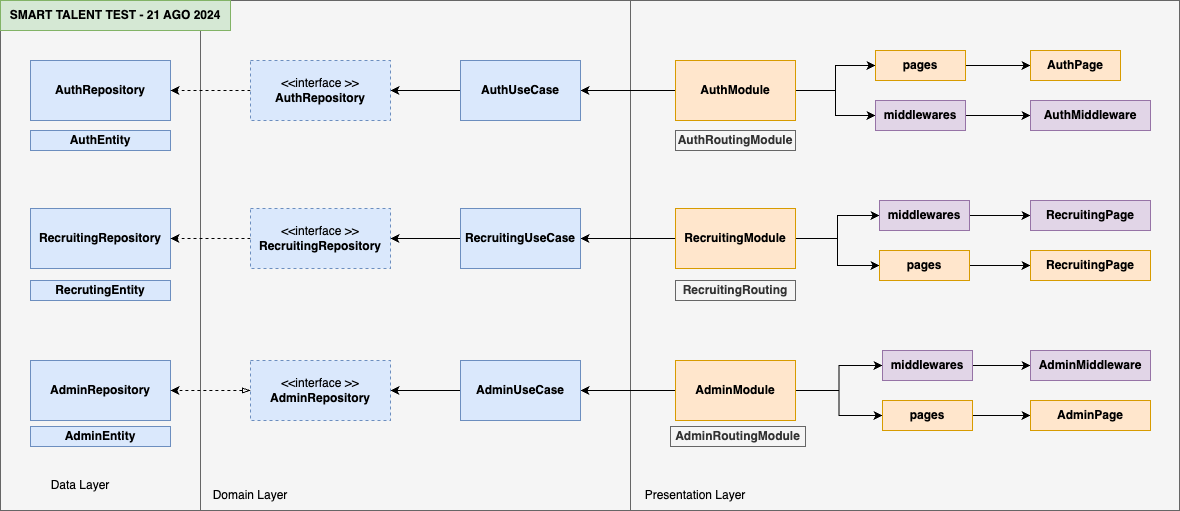

The diagram above was exported from draw.io. Its source (the exported page's mxGraphModel, read from the mxfile embedded in the PNG):
<mxGraphModel dx="2254" dy="783" grid="1" gridSize="10" guides="1" tooltips="1" connect="1" arrows="1" fold="1" page="1" pageScale="1" pageWidth="850" pageHeight="1100" math="0" shadow="0">
  <root>
    <mxCell id="0" />
    <mxCell id="1" parent="0" />
    <mxCell id="xDIa1F2VFs95qdDBm7Xm-56" value="" style="rounded=0;whiteSpace=wrap;html=1;fillColor=#f5f5f5;strokeColor=#666666;fontColor=#333333;" vertex="1" parent="1">
      <mxGeometry x="-170" y="40" width="430" height="510" as="geometry" />
    </mxCell>
    <mxCell id="xDIa1F2VFs95qdDBm7Xm-2" value="" style="rounded=0;whiteSpace=wrap;html=1;fillColor=#f5f5f5;strokeColor=#666666;fontColor=#333333;" vertex="1" parent="1">
      <mxGeometry x="260" y="40" width="549" height="510" as="geometry" />
    </mxCell>
    <mxCell id="xDIa1F2VFs95qdDBm7Xm-14" style="edgeStyle=orthogonalEdgeStyle;rounded=0;orthogonalLoop=1;jettySize=auto;html=1;entryX=0;entryY=0.5;entryDx=0;entryDy=0;" edge="1" parent="1" source="xDIa1F2VFs95qdDBm7Xm-5" target="xDIa1F2VFs95qdDBm7Xm-8">
      <mxGeometry relative="1" as="geometry" />
    </mxCell>
    <mxCell id="xDIa1F2VFs95qdDBm7Xm-15" style="edgeStyle=orthogonalEdgeStyle;rounded=0;orthogonalLoop=1;jettySize=auto;html=1;" edge="1" parent="1" source="xDIa1F2VFs95qdDBm7Xm-5" target="xDIa1F2VFs95qdDBm7Xm-13">
      <mxGeometry relative="1" as="geometry" />
    </mxCell>
    <mxCell id="xDIa1F2VFs95qdDBm7Xm-21" value="" style="edgeStyle=orthogonalEdgeStyle;rounded=0;orthogonalLoop=1;jettySize=auto;html=1;" edge="1" parent="1" source="xDIa1F2VFs95qdDBm7Xm-5" target="xDIa1F2VFs95qdDBm7Xm-20">
      <mxGeometry relative="1" as="geometry" />
    </mxCell>
    <mxCell id="xDIa1F2VFs95qdDBm7Xm-5" value="AuthModule" style="rounded=0;whiteSpace=wrap;html=1;fillColor=#ffe6cc;strokeColor=#d79b00;fontStyle=1" vertex="1" parent="1">
      <mxGeometry x="305" y="100" width="120" height="60" as="geometry" />
    </mxCell>
    <mxCell id="xDIa1F2VFs95qdDBm7Xm-16" style="edgeStyle=orthogonalEdgeStyle;rounded=0;orthogonalLoop=1;jettySize=auto;html=1;entryX=0;entryY=0.5;entryDx=0;entryDy=0;" edge="1" parent="1" source="xDIa1F2VFs95qdDBm7Xm-6" target="xDIa1F2VFs95qdDBm7Xm-9">
      <mxGeometry relative="1" as="geometry" />
    </mxCell>
    <mxCell id="xDIa1F2VFs95qdDBm7Xm-17" style="edgeStyle=orthogonalEdgeStyle;rounded=0;orthogonalLoop=1;jettySize=auto;html=1;" edge="1" parent="1" source="xDIa1F2VFs95qdDBm7Xm-6" target="xDIa1F2VFs95qdDBm7Xm-12">
      <mxGeometry relative="1" as="geometry" />
    </mxCell>
    <mxCell id="xDIa1F2VFs95qdDBm7Xm-23" value="" style="edgeStyle=orthogonalEdgeStyle;rounded=0;orthogonalLoop=1;jettySize=auto;html=1;" edge="1" parent="1" source="xDIa1F2VFs95qdDBm7Xm-6" target="xDIa1F2VFs95qdDBm7Xm-22">
      <mxGeometry relative="1" as="geometry" />
    </mxCell>
    <mxCell id="xDIa1F2VFs95qdDBm7Xm-6" value="RecruitingModule" style="rounded=0;whiteSpace=wrap;html=1;fillColor=#ffe6cc;strokeColor=#d79b00;fontStyle=1" vertex="1" parent="1">
      <mxGeometry x="305" y="248" width="120" height="60" as="geometry" />
    </mxCell>
    <mxCell id="xDIa1F2VFs95qdDBm7Xm-18" style="edgeStyle=orthogonalEdgeStyle;rounded=0;orthogonalLoop=1;jettySize=auto;html=1;entryX=0;entryY=0.5;entryDx=0;entryDy=0;" edge="1" parent="1" source="xDIa1F2VFs95qdDBm7Xm-7" target="xDIa1F2VFs95qdDBm7Xm-10">
      <mxGeometry relative="1" as="geometry" />
    </mxCell>
    <mxCell id="xDIa1F2VFs95qdDBm7Xm-19" style="edgeStyle=orthogonalEdgeStyle;rounded=0;orthogonalLoop=1;jettySize=auto;html=1;" edge="1" parent="1" source="xDIa1F2VFs95qdDBm7Xm-7" target="xDIa1F2VFs95qdDBm7Xm-11">
      <mxGeometry relative="1" as="geometry" />
    </mxCell>
    <mxCell id="xDIa1F2VFs95qdDBm7Xm-25" value="" style="edgeStyle=orthogonalEdgeStyle;rounded=0;orthogonalLoop=1;jettySize=auto;html=1;" edge="1" parent="1" source="xDIa1F2VFs95qdDBm7Xm-7" target="xDIa1F2VFs95qdDBm7Xm-24">
      <mxGeometry relative="1" as="geometry" />
    </mxCell>
    <mxCell id="xDIa1F2VFs95qdDBm7Xm-7" value="AdminModule" style="rounded=0;whiteSpace=wrap;html=1;fillColor=#ffe6cc;strokeColor=#d79b00;fontStyle=1" vertex="1" parent="1">
      <mxGeometry x="305" y="400" width="120" height="60" as="geometry" />
    </mxCell>
    <mxCell id="xDIa1F2VFs95qdDBm7Xm-32" value="" style="edgeStyle=orthogonalEdgeStyle;rounded=0;orthogonalLoop=1;jettySize=auto;html=1;" edge="1" parent="1" source="xDIa1F2VFs95qdDBm7Xm-8" target="xDIa1F2VFs95qdDBm7Xm-31">
      <mxGeometry relative="1" as="geometry" />
    </mxCell>
    <mxCell id="xDIa1F2VFs95qdDBm7Xm-8" value="pages" style="rounded=0;whiteSpace=wrap;html=1;fillColor=#ffe6cc;strokeColor=#d79b00;fontStyle=1" vertex="1" parent="1">
      <mxGeometry x="505" y="90" width="90" height="30" as="geometry" />
    </mxCell>
    <mxCell id="xDIa1F2VFs95qdDBm7Xm-46" style="edgeStyle=orthogonalEdgeStyle;rounded=0;orthogonalLoop=1;jettySize=auto;html=1;" edge="1" parent="1" source="xDIa1F2VFs95qdDBm7Xm-9" target="xDIa1F2VFs95qdDBm7Xm-45">
      <mxGeometry relative="1" as="geometry" />
    </mxCell>
    <mxCell id="xDIa1F2VFs95qdDBm7Xm-9" value="middlewares" style="rounded=0;whiteSpace=wrap;html=1;fillColor=#e1d5e7;strokeColor=#9673a6;fontStyle=1" vertex="1" parent="1">
      <mxGeometry x="509" y="240" width="90" height="30" as="geometry" />
    </mxCell>
    <mxCell id="xDIa1F2VFs95qdDBm7Xm-44" style="edgeStyle=orthogonalEdgeStyle;rounded=0;orthogonalLoop=1;jettySize=auto;html=1;entryX=0;entryY=0.5;entryDx=0;entryDy=0;" edge="1" parent="1" source="xDIa1F2VFs95qdDBm7Xm-10" target="xDIa1F2VFs95qdDBm7Xm-36">
      <mxGeometry relative="1" as="geometry" />
    </mxCell>
    <mxCell id="xDIa1F2VFs95qdDBm7Xm-10" value="middlewares" style="rounded=0;whiteSpace=wrap;html=1;fillColor=#e1d5e7;strokeColor=#9673a6;fontStyle=1" vertex="1" parent="1">
      <mxGeometry x="512" y="390" width="90" height="30" as="geometry" />
    </mxCell>
    <mxCell id="xDIa1F2VFs95qdDBm7Xm-49" value="" style="edgeStyle=orthogonalEdgeStyle;rounded=0;orthogonalLoop=1;jettySize=auto;html=1;" edge="1" parent="1" source="xDIa1F2VFs95qdDBm7Xm-11" target="xDIa1F2VFs95qdDBm7Xm-48">
      <mxGeometry relative="1" as="geometry" />
    </mxCell>
    <mxCell id="xDIa1F2VFs95qdDBm7Xm-11" value="pages" style="rounded=0;whiteSpace=wrap;html=1;fillColor=#ffe6cc;strokeColor=#d79b00;fontStyle=1" vertex="1" parent="1">
      <mxGeometry x="512" y="440" width="90" height="30" as="geometry" />
    </mxCell>
    <mxCell id="xDIa1F2VFs95qdDBm7Xm-34" value="" style="edgeStyle=orthogonalEdgeStyle;rounded=0;orthogonalLoop=1;jettySize=auto;html=1;" edge="1" parent="1" source="xDIa1F2VFs95qdDBm7Xm-12" target="xDIa1F2VFs95qdDBm7Xm-33">
      <mxGeometry relative="1" as="geometry" />
    </mxCell>
    <mxCell id="xDIa1F2VFs95qdDBm7Xm-12" value="pages" style="rounded=0;whiteSpace=wrap;html=1;fillColor=#ffe6cc;strokeColor=#d79b00;fontStyle=1" vertex="1" parent="1">
      <mxGeometry x="509" y="290" width="90" height="30" as="geometry" />
    </mxCell>
    <mxCell id="xDIa1F2VFs95qdDBm7Xm-52" style="edgeStyle=orthogonalEdgeStyle;rounded=0;orthogonalLoop=1;jettySize=auto;html=1;" edge="1" parent="1" source="xDIa1F2VFs95qdDBm7Xm-13" target="xDIa1F2VFs95qdDBm7Xm-51">
      <mxGeometry relative="1" as="geometry" />
    </mxCell>
    <mxCell id="xDIa1F2VFs95qdDBm7Xm-13" value="middlewares" style="rounded=0;whiteSpace=wrap;html=1;fillColor=#e1d5e7;strokeColor=#9673a6;fontStyle=1" vertex="1" parent="1">
      <mxGeometry x="505" y="140" width="90" height="30" as="geometry" />
    </mxCell>
    <mxCell id="xDIa1F2VFs95qdDBm7Xm-43" value="" style="edgeStyle=orthogonalEdgeStyle;rounded=0;orthogonalLoop=1;jettySize=auto;html=1;" edge="1" parent="1" source="xDIa1F2VFs95qdDBm7Xm-20" target="xDIa1F2VFs95qdDBm7Xm-42">
      <mxGeometry relative="1" as="geometry" />
    </mxCell>
    <mxCell id="xDIa1F2VFs95qdDBm7Xm-20" value="AuthUseCase" style="rounded=0;whiteSpace=wrap;html=1;fillColor=#dae8fc;strokeColor=#6c8ebf;fontStyle=1" vertex="1" parent="1">
      <mxGeometry x="90" y="100" width="120" height="60" as="geometry" />
    </mxCell>
    <mxCell id="xDIa1F2VFs95qdDBm7Xm-41" style="edgeStyle=orthogonalEdgeStyle;rounded=0;orthogonalLoop=1;jettySize=auto;html=1;" edge="1" parent="1" source="xDIa1F2VFs95qdDBm7Xm-22" target="xDIa1F2VFs95qdDBm7Xm-40">
      <mxGeometry relative="1" as="geometry" />
    </mxCell>
    <mxCell id="xDIa1F2VFs95qdDBm7Xm-22" value="RecruitingUseCase" style="rounded=0;whiteSpace=wrap;html=1;fillColor=#dae8fc;strokeColor=#6c8ebf;fontStyle=1" vertex="1" parent="1">
      <mxGeometry x="90" y="248" width="120" height="60" as="geometry" />
    </mxCell>
    <mxCell id="xDIa1F2VFs95qdDBm7Xm-38" value="" style="edgeStyle=orthogonalEdgeStyle;rounded=0;orthogonalLoop=1;jettySize=auto;html=1;" edge="1" parent="1" source="xDIa1F2VFs95qdDBm7Xm-24" target="xDIa1F2VFs95qdDBm7Xm-37">
      <mxGeometry relative="1" as="geometry" />
    </mxCell>
    <mxCell id="xDIa1F2VFs95qdDBm7Xm-24" value="AdminUseCase" style="rounded=0;whiteSpace=wrap;html=1;fillColor=#dae8fc;strokeColor=#6c8ebf;fontStyle=1" vertex="1" parent="1">
      <mxGeometry x="90" y="400" width="120" height="60" as="geometry" />
    </mxCell>
    <mxCell id="xDIa1F2VFs95qdDBm7Xm-31" value="AuthPage" style="rounded=0;whiteSpace=wrap;html=1;fillColor=#ffe6cc;strokeColor=#d79b00;fontStyle=1" vertex="1" parent="1">
      <mxGeometry x="660" y="90" width="90" height="30" as="geometry" />
    </mxCell>
    <mxCell id="xDIa1F2VFs95qdDBm7Xm-33" value="RecruitingPage" style="rounded=0;whiteSpace=wrap;html=1;fillColor=#ffe6cc;strokeColor=#d79b00;fontStyle=1" vertex="1" parent="1">
      <mxGeometry x="660" y="290" width="120" height="30" as="geometry" />
    </mxCell>
    <mxCell id="xDIa1F2VFs95qdDBm7Xm-36" value="AdminMiddleware" style="rounded=0;whiteSpace=wrap;html=1;fillColor=#e1d5e7;strokeColor=#9673a6;fontStyle=1" vertex="1" parent="1">
      <mxGeometry x="660" y="390" width="120" height="30" as="geometry" />
    </mxCell>
    <mxCell id="xDIa1F2VFs95qdDBm7Xm-37" value="&lt;span style=&quot;font-weight: 400;&quot;&gt;&amp;lt;&amp;lt;interface &amp;gt;&amp;gt;&lt;/span&gt;&lt;br&gt;AdminRepository" style="rounded=0;whiteSpace=wrap;html=1;fillColor=#dae8fc;strokeColor=#6c8ebf;fontStyle=1;dashed=1;" vertex="1" parent="1">
      <mxGeometry x="-120" y="400" width="140" height="60" as="geometry" />
    </mxCell>
    <mxCell id="xDIa1F2VFs95qdDBm7Xm-40" value="&lt;span style=&quot;font-weight: normal;&quot;&gt;&amp;lt;&amp;lt;interface &amp;gt;&amp;gt;&lt;/span&gt;&lt;br&gt;RecruitingRepository" style="rounded=0;whiteSpace=wrap;html=1;fillColor=#dae8fc;strokeColor=#6c8ebf;fontStyle=1;dashed=1;" vertex="1" parent="1">
      <mxGeometry x="-120" y="248" width="140" height="60" as="geometry" />
    </mxCell>
    <mxCell id="xDIa1F2VFs95qdDBm7Xm-42" value="&lt;span style=&quot;font-weight: 400;&quot;&gt;&amp;lt;&amp;lt;interface &amp;gt;&amp;gt;&lt;/span&gt;&lt;br&gt;AuthRepository" style="rounded=0;whiteSpace=wrap;html=1;fillColor=#dae8fc;strokeColor=#6c8ebf;fontStyle=1;dashed=1;" vertex="1" parent="1">
      <mxGeometry x="-120" y="100" width="140" height="60" as="geometry" />
    </mxCell>
    <mxCell id="xDIa1F2VFs95qdDBm7Xm-45" value="RecruitingPage" style="rounded=0;whiteSpace=wrap;html=1;fillColor=#e1d5e7;strokeColor=#9673a6;fontStyle=1" vertex="1" parent="1">
      <mxGeometry x="660" y="240" width="120" height="30" as="geometry" />
    </mxCell>
    <mxCell id="xDIa1F2VFs95qdDBm7Xm-48" value="AdminPage" style="rounded=0;whiteSpace=wrap;html=1;fillColor=#ffe6cc;strokeColor=#d79b00;fontStyle=1" vertex="1" parent="1">
      <mxGeometry x="660" y="440" width="120" height="30" as="geometry" />
    </mxCell>
    <mxCell id="xDIa1F2VFs95qdDBm7Xm-51" value="AuthMiddleware" style="rounded=0;whiteSpace=wrap;html=1;fillColor=#e1d5e7;strokeColor=#9673a6;fontStyle=1" vertex="1" parent="1">
      <mxGeometry x="660" y="140" width="120" height="30" as="geometry" />
    </mxCell>
    <mxCell id="xDIa1F2VFs95qdDBm7Xm-53" value="AuthRoutingModule" style="rounded=0;whiteSpace=wrap;html=1;fillColor=#f5f5f5;strokeColor=#666666;fontStyle=1;fontColor=#333333;" vertex="1" parent="1">
      <mxGeometry x="305" y="170" width="120" height="20" as="geometry" />
    </mxCell>
    <mxCell id="xDIa1F2VFs95qdDBm7Xm-54" value="RecruitingRouting" style="rounded=0;whiteSpace=wrap;html=1;fillColor=#f5f5f5;strokeColor=#666666;fontStyle=1;fontColor=#333333;" vertex="1" parent="1">
      <mxGeometry x="305" y="320" width="120" height="20" as="geometry" />
    </mxCell>
    <mxCell id="xDIa1F2VFs95qdDBm7Xm-55" value="AdminRoutingModule" style="rounded=0;whiteSpace=wrap;html=1;fillColor=#f5f5f5;strokeColor=#666666;fontStyle=1;fontColor=#333333;" vertex="1" parent="1">
      <mxGeometry x="300" y="466" width="135" height="20" as="geometry" />
    </mxCell>
    <mxCell id="xDIa1F2VFs95qdDBm7Xm-57" value="Domain Layer" style="text;html=1;align=center;verticalAlign=middle;whiteSpace=wrap;rounded=0;" vertex="1" parent="1">
      <mxGeometry x="-170" y="520" width="100" height="30" as="geometry" />
    </mxCell>
    <mxCell id="xDIa1F2VFs95qdDBm7Xm-59" value="Presentation Layer" style="text;html=1;align=center;verticalAlign=middle;whiteSpace=wrap;rounded=0;" vertex="1" parent="1">
      <mxGeometry x="260" y="520" width="130" height="30" as="geometry" />
    </mxCell>
    <mxCell id="xDIa1F2VFs95qdDBm7Xm-60" value="" style="rounded=0;whiteSpace=wrap;html=1;fillColor=#f5f5f5;strokeColor=#666666;fontColor=#333333;" vertex="1" parent="1">
      <mxGeometry x="-370" y="40" width="200" height="510" as="geometry" />
    </mxCell>
    <mxCell id="xDIa1F2VFs95qdDBm7Xm-61" value="Data Layer" style="text;html=1;align=center;verticalAlign=middle;whiteSpace=wrap;rounded=0;" vertex="1" parent="1">
      <mxGeometry x="-340" y="510" width="100" height="30" as="geometry" />
    </mxCell>
    <mxCell id="xDIa1F2VFs95qdDBm7Xm-64" value="AdminRepository" style="rounded=0;whiteSpace=wrap;html=1;fillColor=#dae8fc;strokeColor=#6c8ebf;fontStyle=1" vertex="1" parent="1">
      <mxGeometry x="-340" y="400" width="140" height="60" as="geometry" />
    </mxCell>
    <mxCell id="xDIa1F2VFs95qdDBm7Xm-65" value="RecruitingRepository" style="rounded=0;whiteSpace=wrap;html=1;fillColor=#dae8fc;strokeColor=#6c8ebf;fontStyle=1" vertex="1" parent="1">
      <mxGeometry x="-340" y="248" width="140" height="60" as="geometry" />
    </mxCell>
    <mxCell id="xDIa1F2VFs95qdDBm7Xm-67" value="AuthRepository" style="rounded=0;whiteSpace=wrap;html=1;fillColor=#dae8fc;strokeColor=#6c8ebf;fontStyle=1" vertex="1" parent="1">
      <mxGeometry x="-340" y="100" width="140" height="60" as="geometry" />
    </mxCell>
    <mxCell id="xDIa1F2VFs95qdDBm7Xm-69" style="edgeStyle=orthogonalEdgeStyle;rounded=0;orthogonalLoop=1;jettySize=auto;html=1;dashed=1;" edge="1" parent="1" source="xDIa1F2VFs95qdDBm7Xm-42" target="xDIa1F2VFs95qdDBm7Xm-67">
      <mxGeometry relative="1" as="geometry" />
    </mxCell>
    <mxCell id="xDIa1F2VFs95qdDBm7Xm-71" style="edgeStyle=orthogonalEdgeStyle;rounded=0;orthogonalLoop=1;jettySize=auto;html=1;dashed=1;" edge="1" parent="1" source="xDIa1F2VFs95qdDBm7Xm-40" target="xDIa1F2VFs95qdDBm7Xm-65">
      <mxGeometry relative="1" as="geometry" />
    </mxCell>
    <mxCell id="xDIa1F2VFs95qdDBm7Xm-72" style="edgeStyle=orthogonalEdgeStyle;rounded=0;orthogonalLoop=1;jettySize=auto;html=1;entryX=1;entryY=0.5;entryDx=0;entryDy=0;startArrow=blockThin;startFill=0;dashed=1;" edge="1" parent="1" source="xDIa1F2VFs95qdDBm7Xm-37" target="xDIa1F2VFs95qdDBm7Xm-64">
      <mxGeometry relative="1" as="geometry" />
    </mxCell>
    <mxCell id="xDIa1F2VFs95qdDBm7Xm-73" value="AuthEntity" style="rounded=0;whiteSpace=wrap;html=1;fillColor=#dae8fc;strokeColor=#6c8ebf;fontStyle=1" vertex="1" parent="1">
      <mxGeometry x="-340" y="170" width="140" height="20" as="geometry" />
    </mxCell>
    <mxCell id="xDIa1F2VFs95qdDBm7Xm-74" value="RecrutingEntity" style="rounded=0;whiteSpace=wrap;html=1;fillColor=#dae8fc;strokeColor=#6c8ebf;fontStyle=1" vertex="1" parent="1">
      <mxGeometry x="-340" y="320" width="140" height="20" as="geometry" />
    </mxCell>
    <mxCell id="xDIa1F2VFs95qdDBm7Xm-3" value="SMART TALENT TEST - 21 AGO 2024" style="text;html=1;align=center;verticalAlign=middle;whiteSpace=wrap;rounded=0;fontStyle=1;fillColor=#d5e8d4;strokeColor=#82b366;" vertex="1" parent="1">
      <mxGeometry x="-370" y="40" width="230" height="30" as="geometry" />
    </mxCell>
    <mxCell id="xDIa1F2VFs95qdDBm7Xm-75" value="AdminEntity" style="rounded=0;whiteSpace=wrap;html=1;fillColor=#dae8fc;strokeColor=#6c8ebf;fontStyle=1" vertex="1" parent="1">
      <mxGeometry x="-340" y="466" width="140" height="20" as="geometry" />
    </mxCell>
  </root>
</mxGraphModel>